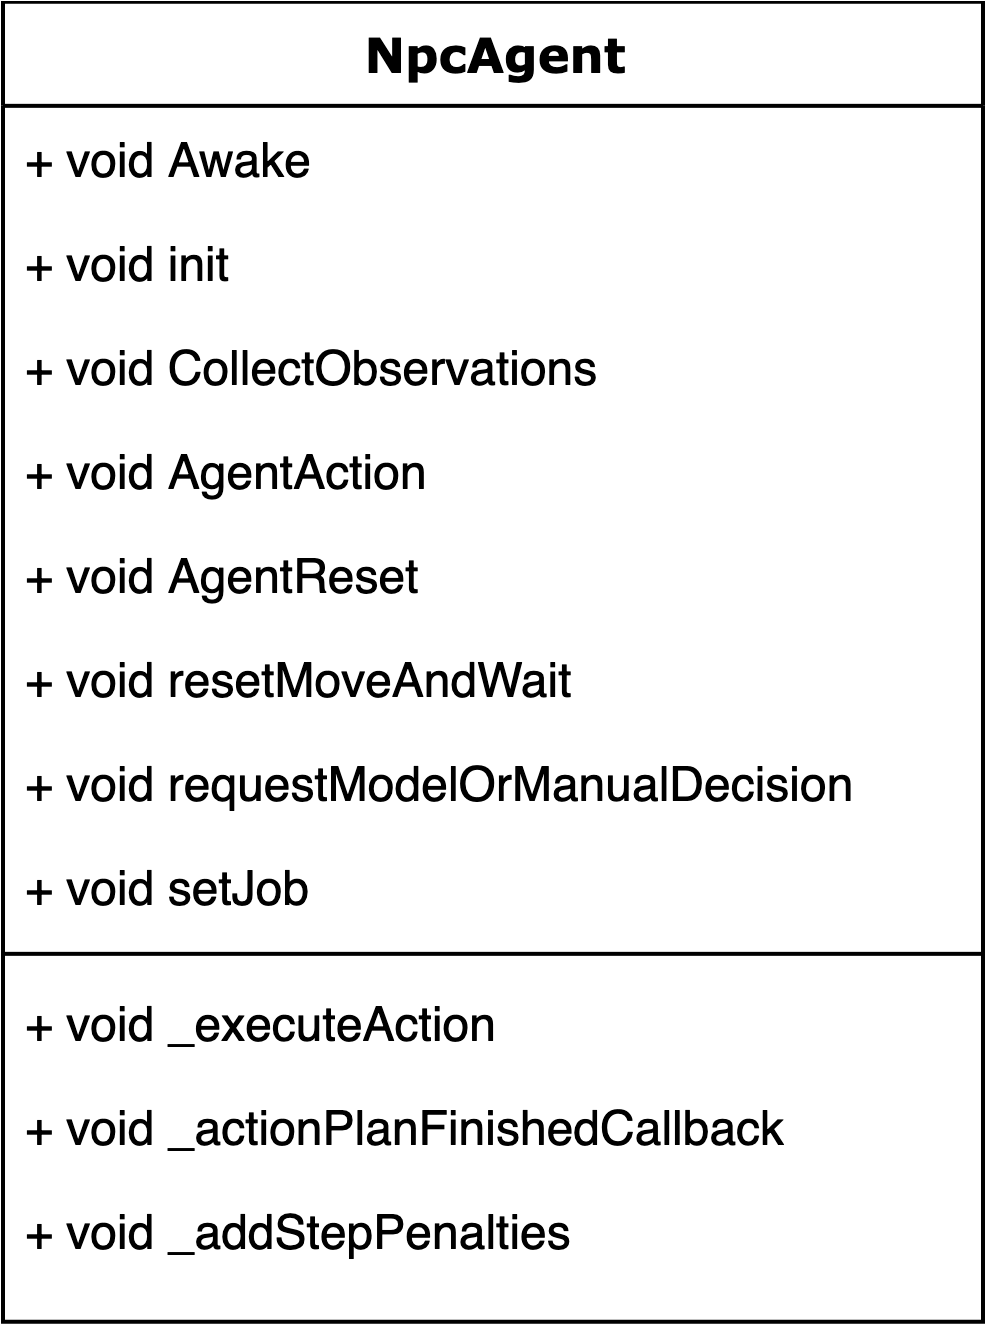

The diagram above was exported from draw.io. Its source (the exported page's mxGraphModel, read from the mxfile embedded in the PNG):
<mxGraphModel dx="3188" dy="538" grid="1" gridSize="10" guides="1" tooltips="1" connect="1" arrows="1" fold="1" page="1" pageScale="1" pageWidth="1100" pageHeight="850" background="#ffffff" math="0" shadow="0">
  <root>
    <mxCell id="0" />
    <mxCell id="1" parent="0" />
    <mxCell id="2" value="NpcAgent" style="swimlane;html=1;fontStyle=1;align=center;verticalAlign=top;childLayout=stackLayout;horizontal=1;startSize=26;horizontalStack=0;resizeParent=1;resizeLast=0;collapsible=1;marginBottom=0;swimlaneFillColor=#ffffff;rounded=0;shadow=0;comic=0;labelBackgroundColor=none;strokeWidth=1;fillColor=none;fontFamily=Verdana;fontSize=12" vertex="1" parent="1">
      <mxGeometry x="-105" y="733.71" width="245" height="330" as="geometry" />
    </mxCell>
    <mxCell id="3" value="+ void Awake" style="text;html=1;strokeColor=none;fillColor=none;align=left;verticalAlign=top;spacingLeft=4;spacingRight=4;whiteSpace=wrap;overflow=hidden;rotatable=0;points=[[0,0.5],[1,0.5]];portConstraint=eastwest;" vertex="1" parent="2">
      <mxGeometry y="26" width="245" height="26" as="geometry" />
    </mxCell>
    <mxCell id="4" value="+ void&amp;nbsp;init" style="text;html=1;strokeColor=none;fillColor=none;align=left;verticalAlign=top;spacingLeft=4;spacingRight=4;whiteSpace=wrap;overflow=hidden;rotatable=0;points=[[0,0.5],[1,0.5]];portConstraint=eastwest;" vertex="1" parent="2">
      <mxGeometry y="52" width="245" height="26" as="geometry" />
    </mxCell>
    <mxCell id="5" value="+ void CollectObservations" style="text;html=1;strokeColor=none;fillColor=none;align=left;verticalAlign=top;spacingLeft=4;spacingRight=4;whiteSpace=wrap;overflow=hidden;rotatable=0;points=[[0,0.5],[1,0.5]];portConstraint=eastwest;" vertex="1" parent="2">
      <mxGeometry y="78" width="245" height="26" as="geometry" />
    </mxCell>
    <mxCell id="6" value="+ void AgentAction" style="text;html=1;strokeColor=none;fillColor=none;align=left;verticalAlign=top;spacingLeft=4;spacingRight=4;whiteSpace=wrap;overflow=hidden;rotatable=0;points=[[0,0.5],[1,0.5]];portConstraint=eastwest;" vertex="1" parent="2">
      <mxGeometry y="104" width="245" height="26" as="geometry" />
    </mxCell>
    <mxCell id="7" value="+ void AgentReset" style="text;html=1;strokeColor=none;fillColor=none;align=left;verticalAlign=top;spacingLeft=4;spacingRight=4;whiteSpace=wrap;overflow=hidden;rotatable=0;points=[[0,0.5],[1,0.5]];portConstraint=eastwest;" vertex="1" parent="2">
      <mxGeometry y="130" width="245" height="26" as="geometry" />
    </mxCell>
    <mxCell id="8" value="+ void resetMoveAndWait" style="text;html=1;strokeColor=none;fillColor=none;align=left;verticalAlign=top;spacingLeft=4;spacingRight=4;whiteSpace=wrap;overflow=hidden;rotatable=0;points=[[0,0.5],[1,0.5]];portConstraint=eastwest;" vertex="1" parent="2">
      <mxGeometry y="156" width="245" height="26" as="geometry" />
    </mxCell>
    <mxCell id="9" value="+ void requestModelOrManualDecision" style="text;html=1;strokeColor=none;fillColor=none;align=left;verticalAlign=top;spacingLeft=4;spacingRight=4;whiteSpace=wrap;overflow=hidden;rotatable=0;points=[[0,0.5],[1,0.5]];portConstraint=eastwest;" vertex="1" parent="2">
      <mxGeometry y="182" width="245" height="26" as="geometry" />
    </mxCell>
    <mxCell id="10" value="+ void setJob&amp;nbsp;&lt;span style=&quot;color: rgba(0 , 0 , 0 , 0) ; font-family: monospace ; font-size: 0px ; white-space: nowrap&quot;&gt;%3CmxGraphModel%3E%3Croot%3E%3CmxCell%20id%3D%220%22%2F%3E%3CmxCell%20id%3D%221%22%20parent%3D%220%22%2F%3E%3CmxCell%20id%3D%222%22%20value%3D%22%2B%20void%26amp%3Bnbsp%3Binit%22%20style%3D%22text%3Bhtml%3D1%3BstrokeColor%3Dnone%3BfillColor%3Dnone%3Balign%3Dleft%3BverticalAlign%3Dtop%3BspacingLeft%3D4%3BspacingRight%3D4%3BwhiteSpace%3Dwrap%3Boverflow%3Dhidden%3Brotatable%3D0%3Bpoints%3D%5B%5B0%2C0.5%5D%2C%5B1%2C0.5%5D%5D%3BportConstraint%3Deastwest%3B%22%20vertex%3D%221%22%20parent%3D%221%22%3E%3CmxGeometry%20x%3D%221500%22%20y%3D%22122%22%20width%3D%22230%22%20height%3D%2226%22%20as%3D%22geometry%22%2F%3E%3C%2FmxCell%3E%3C%2Froot%3E%3C%2FmxGraphModel%3Esetasd&lt;/span&gt;" style="text;html=1;strokeColor=none;fillColor=none;align=left;verticalAlign=top;spacingLeft=4;spacingRight=4;whiteSpace=wrap;overflow=hidden;rotatable=0;points=[[0,0.5],[1,0.5]];portConstraint=eastwest;" vertex="1" parent="2">
      <mxGeometry y="208" width="245" height="26" as="geometry" />
    </mxCell>
    <mxCell id="11" value="" style="line;html=1;strokeWidth=1;fillColor=none;align=left;verticalAlign=middle;spacingTop=-1;spacingLeft=3;spacingRight=3;rotatable=0;labelPosition=right;points=[];portConstraint=eastwest;" vertex="1" parent="2">
      <mxGeometry y="234" width="245" height="8" as="geometry" />
    </mxCell>
    <mxCell id="12" value="+ void&amp;nbsp;_executeAction" style="text;html=1;strokeColor=none;fillColor=none;align=left;verticalAlign=top;spacingLeft=4;spacingRight=4;whiteSpace=wrap;overflow=hidden;rotatable=0;points=[[0,0.5],[1,0.5]];portConstraint=eastwest;" vertex="1" parent="2">
      <mxGeometry y="242" width="245" height="26" as="geometry" />
    </mxCell>
    <mxCell id="13" value="+ void&amp;nbsp;_actionPlanFinishedCallback" style="text;html=1;strokeColor=none;fillColor=none;align=left;verticalAlign=top;spacingLeft=4;spacingRight=4;whiteSpace=wrap;overflow=hidden;rotatable=0;points=[[0,0.5],[1,0.5]];portConstraint=eastwest;" vertex="1" parent="2">
      <mxGeometry y="268" width="245" height="26" as="geometry" />
    </mxCell>
    <mxCell id="14" value="+ void&amp;nbsp;_addStepPenalties" style="text;html=1;strokeColor=none;fillColor=none;align=left;verticalAlign=top;spacingLeft=4;spacingRight=4;whiteSpace=wrap;overflow=hidden;rotatable=0;points=[[0,0.5],[1,0.5]];portConstraint=eastwest;" vertex="1" parent="2">
      <mxGeometry y="294" width="245" height="26" as="geometry" />
    </mxCell>
  </root>
</mxGraphModel>